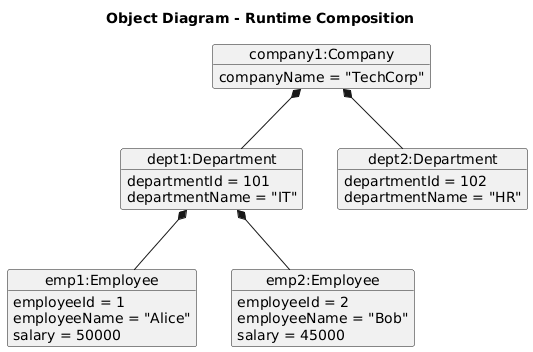

The diagram above was rendered by PlantUML. Its source (embedded in the PNG):
@startuml
title Object Diagram - Runtime Composition

object "company1:Company" as company1 {
  companyName = "TechCorp"
}

object "dept1:Department" as dept1 {
  departmentId = 101
  departmentName = "IT"
}

object "dept2:Department" as dept2 {
  departmentId = 102
  departmentName = "HR"
}

object "emp1:Employee" as emp1 {
  employeeId = 1
  employeeName = "Alice"
  salary = 50000
}

object "emp2:Employee" as emp2 {
  employeeId = 2
  employeeName = "Bob"
  salary = 45000
}

company1 *-- dept1
company1 *-- dept2
dept1 *-- emp1
dept1 *-- emp2
@enduml